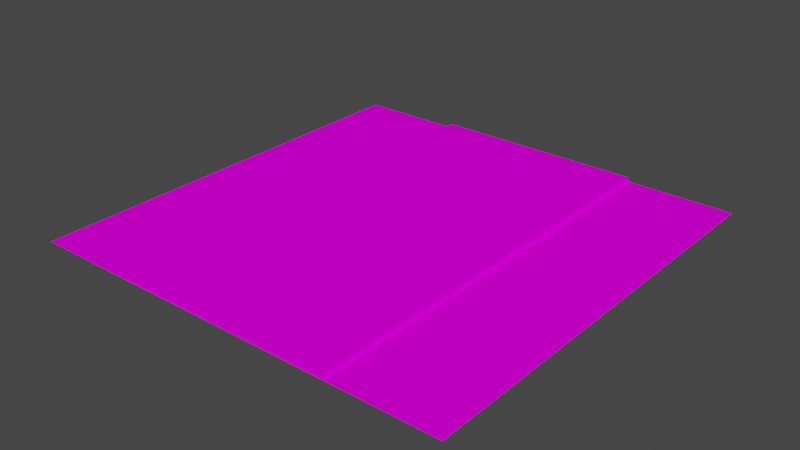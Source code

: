 # Source: road_straight.blend  (saved by Blender 3.3.6; exported with 4.5.12 LTS)
import bpy
from mathutils import Matrix  # noqa: F401  (used for matrix-valued properties, if any)

bpy.ops.wm.read_factory_settings(use_empty=True)
scene = bpy.context.scene
scene.name = 'Scene'

# ---- collections
col_collection = bpy.data.collections.new('Collection'); scene.collection.children.link(col_collection)

# ---- images (referenced by path relative to the original .blend; pixels are not part of the script)
import os
ASSET_DIR = os.environ.get("B2B_ASSET_DIR", "")  # directory of the original .blend (textures are referenced by path, not embedded)
HERE = os.path.dirname(os.path.abspath(__file__))  # packed textures are extracted next to this script under _unpacked/

def load_image(name, relpath, width, height, colorspace="sRGB"):
    """Load a texture the original file referenced (path relative to the .blend, or extracted next to this script)."""
    p = next((c for c in (os.path.join(HERE, relpath), os.path.join(ASSET_DIR, relpath)) if relpath and os.path.exists(c)), "")
    if p:
        img = bpy.data.images.load(p, check_existing=True)
        img.name = name
    else:  # same state as the original file: an image datablock whose file is absent (Cycles renders it pink)
        img = bpy.data.images.new(name, width, height)
        img.source = "FILE"
        img.filepath = "//" + (relpath or name)
    img.colorspace_settings.name = colorspace
    return img
img_road_png = load_image('road.png', 'road.png', 1024, 1024, 'sRGB')
img_grass_1_png = load_image('grass_1.png', 'grass_1.png', 1024, 1024, 'sRGB')

# ---- materials (node trees are filled in below, after node groups)
mat_road = bpy.data.materials.new('road')
mat_road.use_transparent_shadow = False
mat_grass = bpy.data.materials.new('grass')
mat_grass.alpha_threshold = 0.0
mat_grass.use_transparent_shadow = False
mat_grass.roughness = 0.5
mat_grass.line_color = (0.0, 0.0, 0.0, 1.0)

# ---- material node trees
mat_road.use_nodes = True; mat_road.node_tree.nodes.clear()
_N = mat_road.node_tree.nodes; _L = mat_road.node_tree.links
n0 = _N.new('ShaderNodeBsdfPrincipled'); n0.name = 'Principled BSDF'; n0.location = (10, 300)
n0.distribution = 'GGX'
n0.subsurface_method = 'RANDOM_WALK_SKIN'
n0.inputs[3].default_value = 1.45
n0.inputs[13].default_value = 0.0
n0.inputs[27].default_value = (0.0, 0.0, 0.0, 1.0)
n0.inputs[28].default_value = 1.0
n1 = _N.new('ShaderNodeOutputMaterial'); n1.name = 'Material Output'; n1.location = (300, 300)
n2 = _N.new('ShaderNodeTexImage'); n2.name = 'Image Texture'; n2.location = (-280, 280)
n2.image = img_road_png
_L.new(n0.outputs[0], n1.inputs[0])
_L.new(n2.outputs[0], n0.inputs[0])
n1.is_active_output = True
mat_grass.use_nodes = True; mat_grass.node_tree.nodes.clear()
_N = mat_grass.node_tree.nodes; _L = mat_grass.node_tree.links
n0 = _N.new('ShaderNodeOutputMaterial'); n0.name = 'Material Output'; n0.location = (300, 300)
n1 = _N.new('ShaderNodeBsdfPrincipled'); n1.name = 'Principled BSDF'; n1.location = (10, 300)
n1.distribution = 'GGX'
n1.subsurface_method = 'RANDOM_WALK_SKIN'
n1.inputs[3].default_value = 1.45
n1.inputs[13].default_value = 0.0
n1.inputs[27].default_value = (0.0, 0.0, 0.0, 1.0)
n1.inputs[28].default_value = 1.0
n2 = _N.new('ShaderNodeTexImage'); n2.name = 'Image Texture'; n2.location = (-180, 280)
n2.image = img_grass_1_png
_L.new(n1.outputs[0], n0.inputs[0])
_L.new(n2.outputs[0], n1.inputs[0])
n0.is_active_output = True

# ---- world
world_world = bpy.data.worlds.new('World'); scene.world = world_world
world_world.use_nodes = True; world_world.node_tree.nodes.clear()
_N = world_world.node_tree.nodes; _L = world_world.node_tree.links
n0 = _N.new('ShaderNodeOutputWorld'); n0.name = 'World Output'; n0.location = (300, 300)
n1 = _N.new('ShaderNodeBackground'); n1.name = 'Background'; n1.location = (10, 300)
n1.inputs[0].default_value = (0.05088, 0.05088, 0.05088, 1.0)
_L.new(n1.outputs[0], n0.inputs[0])
n0.is_active_output = True
world_world.color = (0.05088, 0.05088, 0.05088)
world_world.use_sun_shadow = False
world_world.sun_shadow_jitter_overblur = 0.0

# ---- meshes
me_plane = bpy.data.meshes.new('Plane')
me_plane.from_pydata([(2.5, -5.0, 0.0), (2.5, 5.0, 0.0), (-2.5, -5.0, 0.0), (-2.5, 5.0, 0.0), (2.5, -5.0, 0.1), (2.5, 5.0, 0.1), (-2.5, -5.0, 0.1), (-2.5, 5.0, 0.1), (2.5, 0.0, 0.0), (-2.5, 0.0, 0.0), (2.384e-07, -5.0, 0.1), (2.5, 0.0, 0.1), (-2.384e-07, 5.0, 0.1), (-2.5, 0.0, 0.1), (0.0, 0.0, 0.1), (2.5, 2.5, 0.0), (-2.5, -2.5, 0.0), (2.5, 2.5, 0.1), (-2.5, -2.5, 0.1), (2.5, -2.5, 0.0), (-2.5, 2.5, 0.0), (2.5, -2.5, 0.1), (-2.5, 2.5, 0.1), (1.192e-07, -2.5, 0.1), (-1.192e-07, 2.5, 0.1)], [], [(24, 5, 12), (13, 24, 22), (10, 21, 23), (14, 17, 24), (23, 11, 14), (6, 23, 18), (21, 19, 8), (18, 2, 6), (22, 20, 9), (18, 16, 2), (21, 8, 11), (17, 1, 5), (22, 9, 13), (22, 12, 7), (3, 20, 7), (18, 14, 13), (24, 17, 5), (14, 11, 17), (23, 21, 11), (10, 4, 21), (6, 10, 23), (18, 23, 14), (13, 14, 24), (22, 24, 12), (17, 15, 1), (8, 15, 11), (15, 17, 11), (0, 19, 4), (19, 21, 4), (20, 22, 7), (9, 16, 13), (16, 18, 13)])
_uv = me_plane.uv_layers.new(name='UVMap')
_uv.uv.foreach_set('vector', [0.5, 0.7499, 0.9545, 1.0, 0.5, 1.0, 0.04554, 0.4997, 0.5, 0.7499, 0.04554, 0.7499, 0.5, -0.0005277, 0.9545, 0.2496, 0.5, 0.2496, 0.5, 0.4997, 0.9545, 0.7499, 0.5, 0.7499, 0.5, 0.2496, 0.9545, 0.4997, 0.5, 0.4997, 0.04554, -0.0005276, 0.5, 0.2496, 0.04554, 0.2496, 0.9545, 0.2496, 0.9999, 0.2496, 0.9999, 0.4997, 0.04554, 0.2496, 9.544e-05, -0.0005276, 0.04554, -0.0005276, 0.04554, 0.7499, 9.537e-05, 0.7499, 9.54e-05, 0.4997, 0.04554, 0.2496, 9.542e-05, 0.2496, 9.544e-05, -0.0005276, 0.9545, 0.2496, 0.9999, 0.4997, 0.9545, 0.4997, 0.9545, 0.7499, 0.9999, 1.0, 0.9545, 1.0, 0.04554, 0.7499, 9.54e-05, 0.4997, 0.04554, 0.4997, 0.04554, 0.7499, 0.5, 1.0, 0.04554, 1.0, 9.535e-05, 1.0, 9.537e-05, 0.7499, 0.04554, 1.0, 0.04554, 0.2496, 0.5, 0.4997, 0.04554, 0.4997, 0.5, 0.7499, 0.9545, 0.7499, 0.9545, 1.0, 0.5, 0.4997, 0.9545, 0.4997, 0.9545, 0.7499, 0.5, 0.2496, 0.9545, 0.2496, 0.9545, 0.4997, 0.5, -0.0005277, 0.9545, -0.0005278, 0.9545, 0.2496, 0.04554, -0.0005276, 0.5, -0.0005277, 0.5, 0.2496, 0.04554, 0.2496, 0.5, 0.2496, 0.5, 0.4997, 0.04554, 0.4997, 0.5, 0.4997, 0.5, 0.7499, 0.04554, 0.7499, 0.5, 0.7499, 0.5, 1.0, 0.9545, 0.7499, 0.9999, 0.7499, 0.9999, 1.0, 0.9999, 0.4997, 0.9999, 0.7499, 0.9545, 0.4997, 0.9999, 0.7499, 0.9545, 0.7499, 0.9545, 0.4997, 0.9999, -0.0005278, 0.9999, 0.2496, 0.9545, -0.0005278, 0.9999, 0.2496, 0.9545, 0.2496, 0.9545, -0.0005278, 9.537e-05, 0.7499, 0.04554, 0.7499, 0.04554, 1.0, 9.54e-05, 0.4997, 9.542e-05, 0.2496, 0.04554, 0.4997, 9.542e-05, 0.2496, 0.04554, 0.2496, 0.04554, 0.4997])
me_plane.materials.append(mat_road)
me_plane.update()
me_plane_002 = bpy.data.meshes.new('Plane.002')
me_plane_002.from_pydata([(5.0, -5.0, 0.0), (5.0, 5.0, 0.0), (-5.0, -5.0, 0.0), (-5.0, 5.0, 0.0), (4.768e-07, -5.0, 0.0), (5.0, 4.768e-07, 0.0), (-4.768e-07, 5.0, 0.0), (-5.0, -4.768e-07, 0.0), (0.0, 0.0, 0.0), (2.5, -5.0, 0.0), (5.0, 2.5, 0.0), (-2.5, 5.0, 0.0), (-5.0, -2.5, 0.0), (-2.5, -5.0, 0.0), (5.0, -2.5, 0.0), (2.5, 5.0, 0.0), (-5.0, 2.5, 0.0), (-2.5, -2.384e-07, 0.0), (2.5, 2.384e-07, 0.0), (2.384e-07, -2.5, 0.0), (-2.384e-07, 2.5, 0.0), (2.5, 2.5, 0.0), (2.5, -2.5, 0.0), (-2.5, -2.5, 0.0), (-2.5, 2.5, 0.0)], [], [(11, 16, 24), (17, 12, 23), (18, 19, 22), (15, 20, 21), (21, 8, 18), (10, 18, 5), (1, 21, 10), (22, 4, 9), (14, 9, 0), (5, 22, 14), (23, 2, 13), (19, 13, 4), (8, 23, 19), (24, 7, 17), (20, 17, 8), (6, 24, 20), (1, 15, 21), (10, 21, 18), (5, 18, 22), (14, 22, 9), (22, 19, 4), (11, 3, 16), (17, 7, 12), (18, 8, 19), (15, 6, 20), (21, 20, 8), (23, 12, 2), (19, 23, 13), (8, 17, 23), (24, 16, 7), (20, 24, 17), (6, 11, 24)])
_uv = me_plane_002.uv_layers.new(name='UVMap')
_uv.uv.foreach_set('vector', [0.6439, 3.097, -0.9433, 2.664, 0.06684, 2.087, -0.5102, 1.077, -2.097, 0.6439, -1.087, 0.06684, 1.51, -0.07703, -0.07703, -0.5102, 0.9332, -1.087, 2.664, 1.943, 1.077, 1.51, 2.087, 0.9332, 2.087, 0.9332, 0.5, 0.5, 1.51, -0.07703, 3.097, 0.3561, 1.51, -0.07703, 2.52, -0.6541, 3.674, 1.366, 2.087, 0.9332, 3.097, 0.3561, 0.9332, -1.087, -0.6541, -1.52, 0.3561, -2.097, 1.943, -1.664, 0.3561, -2.097, 1.366, -2.674, 2.52, -0.6541, 0.9332, -1.087, 1.943, -1.664, -1.087, 0.06684, -2.674, -0.3663, -1.664, -0.9433, -0.07703, -0.5102, -1.664, -0.9433, -0.6541, -1.52, 0.5, 0.5, -1.087, 0.06684, -0.07703, -0.5102, 0.06684, 2.087, -1.52, 1.654, -0.5102, 1.077, 1.077, 1.51, -0.5102, 1.077, 0.5, 0.5, 1.654, 2.52, 0.06684, 2.087, 1.077, 1.51, 3.674, 1.366, 2.664, 1.943, 2.087, 0.9332, 3.097, 0.3561, 2.087, 0.9332, 1.51, -0.07703, 2.52, -0.6541, 1.51, -0.07703, 0.9332, -1.087, 1.943, -1.664, 0.9332, -1.087, 0.3561, -2.097, 0.9332, -1.087, -0.07703, -0.5102, -0.6541, -1.52, 0.6439, 3.097, -0.3663, 3.674, -0.9433, 2.664, -0.5102, 1.077, -1.52, 1.654, -2.097, 0.6439, 1.51, -0.07703, 0.5, 0.5, -0.07703, -0.5102, 2.664, 1.943, 1.654, 2.52, 1.077, 1.51, 2.087, 0.9332, 1.077, 1.51, 0.5, 0.5, -1.087, 0.06684, -2.097, 0.6439, -2.674, -0.3663, -0.07703, -0.5102, -1.087, 0.06684, -1.664, -0.9433, 0.5, 0.5, -0.5102, 1.077, -1.087, 0.06684, 0.06684, 2.087, -0.9433, 2.664, -1.52, 1.654, 1.077, 1.51, 0.06684, 2.087, -0.5102, 1.077, 1.654, 2.52, 0.6439, 3.097, 0.06684, 2.087])
me_plane_002.materials.append(mat_grass)
me_plane_002.update()

# ---- objects
ob_plane = bpy.data.objects.new('Plane', me_plane)
ob_plane_001 = bpy.data.objects.new('Plane.001', me_plane_002)

# ---- transforms, parenting, visibility, modifiers, constraints
ob_plane.location = (0.0, 0.0, 0.0)
ob_plane_001.location = (0.0, 0.0, 0.0)

# ---- collection membership
col_collection.objects.link(ob_plane)
col_collection.objects.link(ob_plane_001)

# ---- scene / render settings (as saved in the file)
scene.frame_start = 1; scene.frame_end = 250; scene.frame_set(37)
scene.render.engine = 'BLENDER_EEVEE_NEXT'
scene.cycles.sampling_pattern = 'TABULATED_SOBOL'
scene.cycles.use_light_tree = False
scene.view_settings.view_transform = 'Filmic'
bpy.context.view_layer.update()

# ---- added for rendering (the .blend has no active camera and no usable light): camera, sun
cam_auto = bpy.data.cameras.new('AutoCamera')
cam_auto.lens = 50.0
cam_auto.sensor_width = 36.0
cam_auto.clip_end = 1000.0
ob_auto_camera = bpy.data.objects.new('AutoCamera', cam_auto)
scene.collection.objects.link(ob_auto_camera)
ob_auto_camera.location = (13.085, -15.702, 10.518)
ob_auto_camera.rotation_euler = (1.09748, -7.21219e-08, 0.694738)
scene.camera = ob_auto_camera
light_auto_sun = bpy.data.lights.new('AutoSun', 'SUN')
light_auto_sun.energy = 3.0
light_auto_sun.angle = 0.0523599
ob_auto_sun = bpy.data.objects.new('AutoSun', light_auto_sun)
scene.collection.objects.link(ob_auto_sun)
ob_auto_sun.rotation_euler = (0.872665, 0.174533, 0.523599)
bpy.context.view_layer.update()
